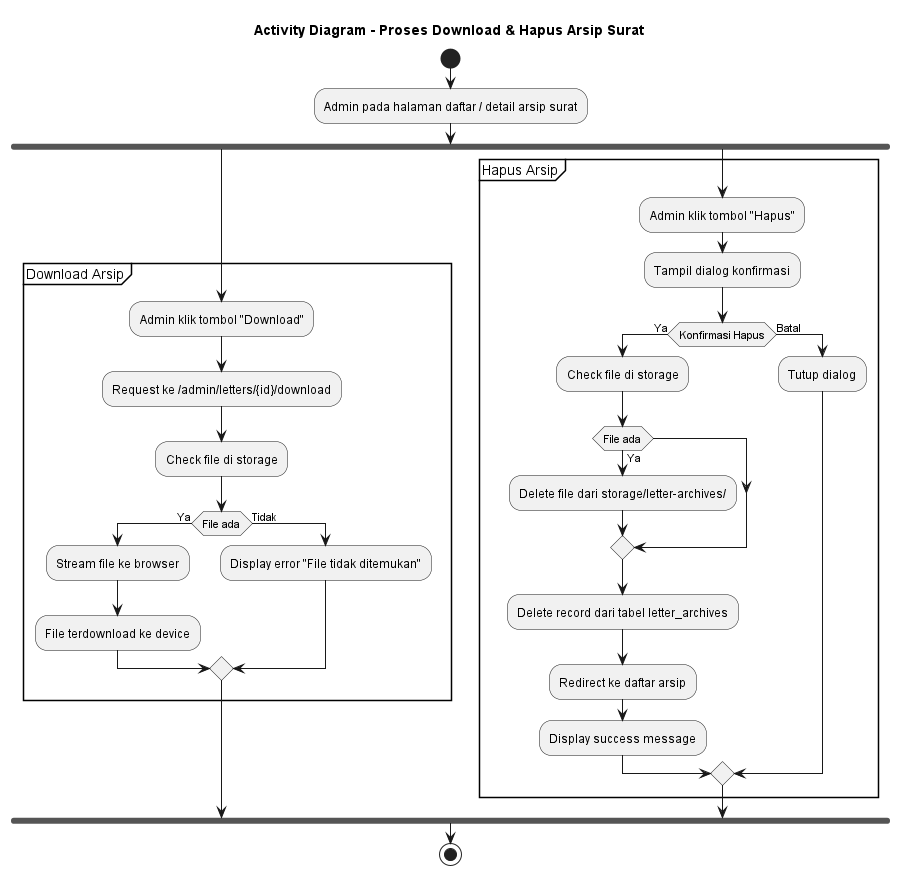

The diagram above was rendered by PlantUML. Its source (embedded in the PNG):
@startuml Download_Hapus_Arsip
title Activity Diagram - Proses Download & Hapus Arsip Surat

start
:Admin pada halaman daftar / detail arsip surat;

fork
    partition "Download Arsip" {
        :Admin klik tombol "Download";
        :Request ke /admin/letters/{id}/download;
        :Check file di storage;
        if (File ada) then (Ya)
            :Stream file ke browser;
            :File terdownload ke device;
        else (Tidak)
            :Display error "File tidak ditemukan";
        endif
    }
fork again
    partition "Hapus Arsip" {
        :Admin klik tombol "Hapus";
        :Tampil dialog konfirmasi;
        if (Konfirmasi Hapus) then (Ya)
            :Check file di storage;
            if (File ada) then (Ya)
                :Delete file dari storage/letter-archives/;
            endif
            :Delete record dari tabel letter_archives;
            :Redirect ke daftar arsip;
            :Display success message;
        else (Batal)
            :Tutup dialog;
        endif
    }
endfork

stop

@enduml